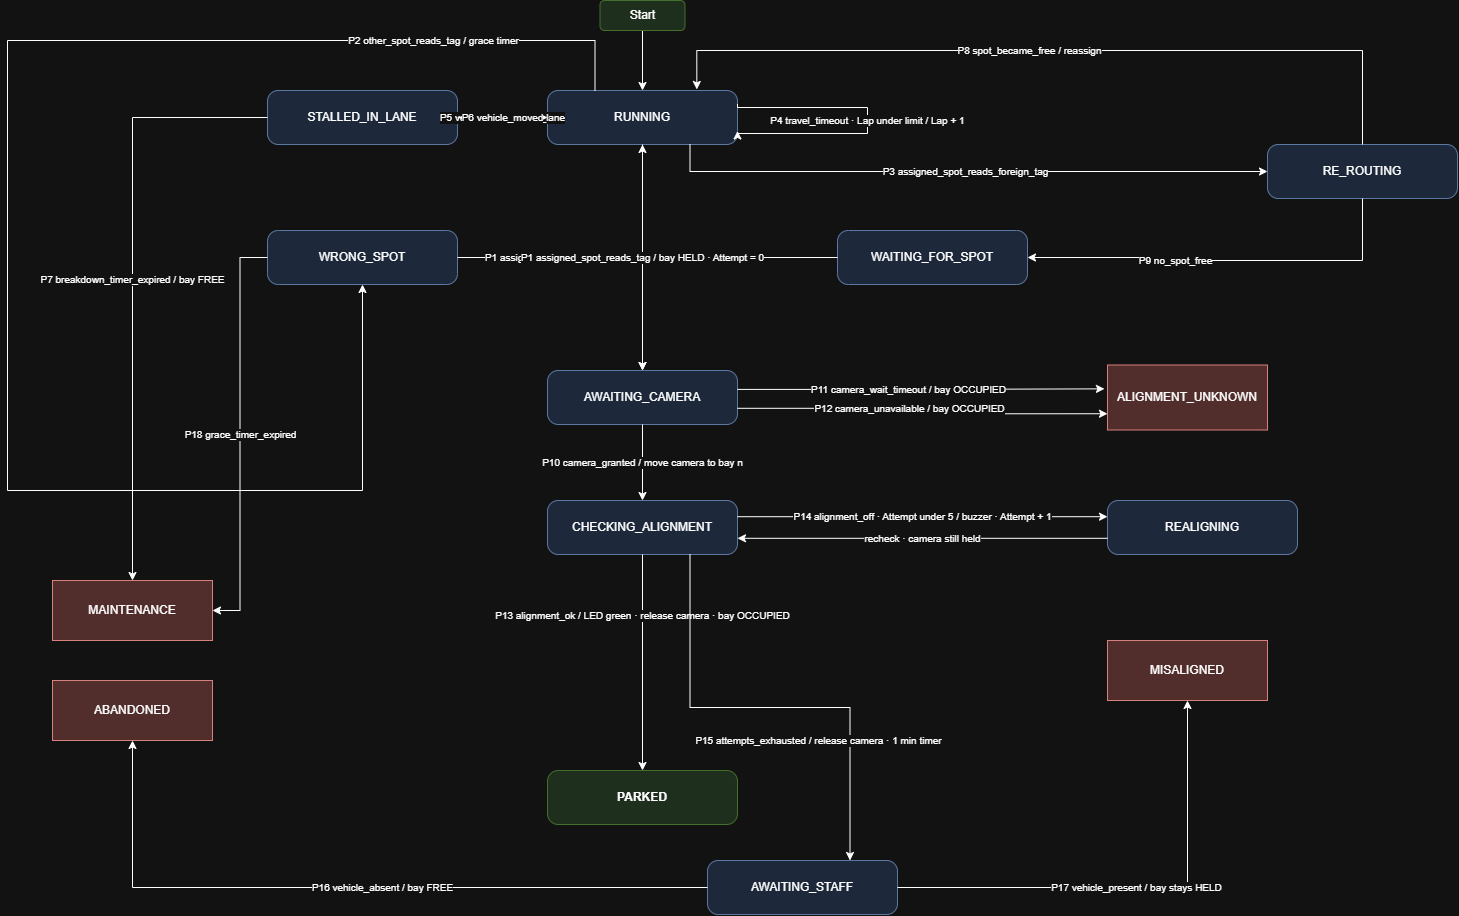

The diagram above was exported from draw.io. Its source (the exported page's mxGraphModel, read from the mxfile embedded in the PNG):
<mxGraphModel dx="1022" dy="564" grid="1" gridSize="10" guides="1" tooltips="1" connect="1" arrows="1" fold="1" page="1" pageScale="1" pageWidth="1500" pageHeight="950" math="0" shadow="0">
  <root>
    <mxCell id="0" />
    <mxCell id="1" parent="0" />
    <mxCell id="RUN" parent="1" style="rounded=1;arcSize=20;whiteSpace=wrap;html=1;fillColor=#dae8fc;strokeColor=#6c8ebf;fontSize=12;" value="RUNNING" vertex="1">
      <mxGeometry height="54" width="190" x="560" y="110" as="geometry" />
    </mxCell>
    <mxCell id="STAL" parent="1" style="rounded=1;arcSize=20;whiteSpace=wrap;html=1;fillColor=#dae8fc;strokeColor=#6c8ebf;fontSize=12;" value="STALLED_IN_LANE" vertex="1">
      <mxGeometry height="54" width="190" x="280" y="110" as="geometry" />
    </mxCell>
    <mxCell id="WRON" parent="1" style="rounded=1;arcSize=20;whiteSpace=wrap;html=1;fillColor=#dae8fc;strokeColor=#6c8ebf;fontSize=12;" value="WRONG_SPOT" vertex="1">
      <mxGeometry height="54" width="190" x="280" y="250" as="geometry" />
    </mxCell>
    <mxCell id="RERO" parent="1" style="rounded=1;arcSize=20;whiteSpace=wrap;html=1;fillColor=#dae8fc;strokeColor=#6c8ebf;fontSize=12;" value="RE_ROUTING" vertex="1">
      <mxGeometry height="54" width="190" x="1280" y="164" as="geometry" />
    </mxCell>
    <mxCell id="WAIT" parent="1" style="rounded=1;arcSize=20;whiteSpace=wrap;html=1;fillColor=#dae8fc;strokeColor=#6c8ebf;fontSize=12;" value="WAITING_FOR_SPOT" vertex="1">
      <mxGeometry height="54" width="190" x="850" y="250" as="geometry" />
    </mxCell>
    <mxCell id="AWC" parent="1" style="rounded=1;arcSize=20;whiteSpace=wrap;html=1;fillColor=#dae8fc;strokeColor=#6c8ebf;fontSize=12;" value="AWAITING_CAMERA" vertex="1">
      <mxGeometry height="54" width="190" x="560" y="390" as="geometry" />
    </mxCell>
    <mxCell id="CHK" parent="1" style="rounded=1;arcSize=20;whiteSpace=wrap;html=1;fillColor=#dae8fc;strokeColor=#6c8ebf;fontSize=12;" value="CHECKING_ALIGNMENT" vertex="1">
      <mxGeometry height="54" width="190" x="560" y="520" as="geometry" />
    </mxCell>
    <mxCell id="REAL" parent="1" style="rounded=1;arcSize=20;whiteSpace=wrap;html=1;fillColor=#dae8fc;strokeColor=#6c8ebf;fontSize=12;" value="REALIGNING" vertex="1">
      <mxGeometry height="54" width="190" x="1120" y="520" as="geometry" />
    </mxCell>
    <mxCell id="AWS" parent="1" style="rounded=1;arcSize=20;whiteSpace=wrap;html=1;fillColor=#dae8fc;strokeColor=#6c8ebf;fontSize=12;" value="AWAITING_STAFF" vertex="1">
      <mxGeometry height="54" width="190" x="720" y="880" as="geometry" />
    </mxCell>
    <mxCell id="PARK" parent="1" style="rounded=1;arcSize=20;whiteSpace=wrap;html=1;fillColor=#d5e8d4;strokeColor=#82b366;fontSize=12;fontStyle=1" value="PARKED" vertex="1">
      <mxGeometry height="54" width="190" x="560" y="790" as="geometry" />
    </mxCell>
    <mxCell id="a1" edge="1" parent="1" source="RUN" style="edgeStyle=orthogonalEdgeStyle;rounded=0;orthogonalLoop=1;jettySize=auto;html=1;fontSize=10;labelBackgroundColor=#FFFFFF;exitX=1;exitY=0.25;exitDx=0;exitDy=0;entryX=1;entryY=0.75;entryDx=0;entryDy=0;innerLoopWaypoints=1;" target="RUN" value="P4 travel_timeout · Lap under limit / Lap + 1">
      <mxGeometry relative="1" as="geometry">
        <Array as="points">
          <mxPoint x="750" y="127" />
          <mxPoint x="880" y="127" />
          <mxPoint x="880" y="153" />
          <mxPoint x="750" y="153" />
        </Array>
      </mxGeometry>
    </mxCell>
    <mxCell id="a2" edge="1" parent="1" source="RUN" style="edgeStyle=orthogonalEdgeStyle;rounded=0;orthogonalLoop=1;jettySize=auto;html=1;fontSize=10;labelBackgroundColor=#FFFFFF;" target="STAL" value="P5 vehicle_stopped_in_lane">
      <mxGeometry relative="1" as="geometry" />
    </mxCell>
    <mxCell id="a3" edge="1" parent="1" source="STAL" style="edgeStyle=orthogonalEdgeStyle;rounded=0;orthogonalLoop=1;jettySize=auto;html=1;fontSize=10;labelBackgroundColor=#FFFFFF;" target="RUN" value="P6 vehicle_moved">
      <mxGeometry relative="1" as="geometry" />
    </mxCell>
    <mxCell id="a4" edge="1" parent="1" source="STAL" style="edgeStyle=orthogonalEdgeStyle;rounded=0;orthogonalLoop=1;jettySize=auto;html=1;fontSize=10;labelBackgroundColor=#FFFFFF;entryX=0.5;entryY=0;entryDx=0;entryDy=0;" target="wKlbsIqHGhbE1iQ7JiyN-4" value="P7 breakdown_timer_expired / bay FREE">
      <mxGeometry relative="1" x="-0.0067" as="geometry">
        <mxPoint x="145" y="595.9999999999998" as="targetPoint" />
      </mxGeometry>
    </mxCell>
    <mxCell id="a5" edge="1" parent="1" source="RUN" style="edgeStyle=orthogonalEdgeStyle;rounded=0;orthogonalLoop=1;jettySize=auto;html=1;fontSize=10;labelBackgroundColor=#FFFFFF;entryX=0.5;entryY=1;entryDx=0;entryDy=0;exitX=0.25;exitY=0;exitDx=0;exitDy=0;" target="WRON" value="P2 other_spot_reads_tag / grace timer">
      <mxGeometry relative="1" x="-0.7422" as="geometry">
        <Array as="points">
          <mxPoint x="607.5" y="60" />
          <mxPoint x="20" y="60" />
          <mxPoint x="20" y="510" />
          <mxPoint x="375" y="510" />
        </Array>
        <mxPoint x="810" y="60" as="sourcePoint" />
      </mxGeometry>
    </mxCell>
    <mxCell id="a6" edge="1" parent="1" source="WRON" style="edgeStyle=orthogonalEdgeStyle;rounded=0;orthogonalLoop=1;jettySize=auto;html=1;fontSize=10;labelBackgroundColor=#FFFFFF;" target="AWC" value="P1 assigned_spot_reads_tag / bay HELD · Attempt = 0">
      <mxGeometry relative="1" as="geometry" />
    </mxCell>
    <mxCell id="a7" edge="1" parent="1" source="WRON" style="edgeStyle=orthogonalEdgeStyle;rounded=0;orthogonalLoop=1;jettySize=auto;html=1;fontSize=10;labelBackgroundColor=#FFFFFF;entryX=1;entryY=0.5;entryDx=0;entryDy=0;" target="wKlbsIqHGhbE1iQ7JiyN-4" value="P18 grace_timer_expired">
      <mxGeometry relative="1" as="geometry">
        <mxPoint x="240" y="623" as="targetPoint" />
      </mxGeometry>
    </mxCell>
    <mxCell id="a8" edge="1" parent="1" source="RUN" style="edgeStyle=orthogonalEdgeStyle;rounded=0;orthogonalLoop=1;jettySize=auto;html=1;fontSize=10;labelBackgroundColor=#FFFFFF;exitX=0.75;exitY=1;exitDx=0;exitDy=0;" target="RERO" value="P3 assigned_spot_reads_foreign_tag">
      <mxGeometry relative="1" as="geometry" />
    </mxCell>
    <mxCell id="a9" edge="1" parent="1" source="RERO" style="edgeStyle=orthogonalEdgeStyle;rounded=0;orthogonalLoop=1;jettySize=auto;html=1;fontSize=10;labelBackgroundColor=#FFFFFF;exitX=0.5;exitY=0;exitDx=0;exitDy=0;entryX=0.786;entryY=-0.019;entryDx=0;entryDy=0;entryPerimeter=0;" target="RUN" value="P8 spot_became_free / reassign">
      <mxGeometry relative="1" x="0.0693" as="geometry">
        <Array as="points">
          <mxPoint x="1375" y="70" />
          <mxPoint x="709.3" y="70" />
        </Array>
        <mxPoint x="1300" y="130" as="sourcePoint" />
      </mxGeometry>
    </mxCell>
    <mxCell id="a10" edge="1" parent="1" source="RERO" style="edgeStyle=orthogonalEdgeStyle;rounded=0;orthogonalLoop=1;jettySize=auto;html=1;fontSize=10;labelBackgroundColor=#FFFFFF;exitX=0.5;exitY=1;exitDx=0;exitDy=0;entryX=1;entryY=0.5;entryDx=0;entryDy=0;" target="WAIT" value="P9 no_spot_free">
      <mxGeometry relative="1" x="0.2467" as="geometry">
        <Array as="points">
          <mxPoint x="1375" y="280" />
          <mxPoint x="1160" y="280" />
          <mxPoint x="1160" y="277" />
        </Array>
      </mxGeometry>
    </mxCell>
    <mxCell id="a11" edge="1" parent="1" source="WAIT" style="edgeStyle=orthogonalEdgeStyle;rounded=0;orthogonalLoop=1;jettySize=auto;html=1;fontSize=10;labelBackgroundColor=#FFFFFF;" target="RUN" value="P8 spot_became_free / reassign">
      <mxGeometry relative="1" as="geometry" />
    </mxCell>
    <mxCell id="a12" edge="1" parent="1" source="RUN" style="edgeStyle=orthogonalEdgeStyle;rounded=0;orthogonalLoop=1;jettySize=auto;html=1;fontSize=10;labelBackgroundColor=#FFFFFF;exitX=0.5;exitY=1;exitDx=0;exitDy=0;entryX=0.5;entryY=0;entryDx=0;entryDy=0;" target="AWC" value="P1 assigned_spot_reads_tag / bay HELD · Attempt = 0">
      <mxGeometry relative="1" as="geometry" />
    </mxCell>
    <mxCell id="a13" edge="1" parent="1" source="AWC" style="edgeStyle=orthogonalEdgeStyle;rounded=0;orthogonalLoop=1;jettySize=auto;html=1;fontSize=10;labelBackgroundColor=#FFFFFF;exitX=0.5;exitY=1;exitDx=0;exitDy=0;entryX=0.5;entryY=0;entryDx=0;entryDy=0;" target="CHK" value="P10 camera_granted / move camera to bay n">
      <mxGeometry relative="1" as="geometry" />
    </mxCell>
    <mxCell id="a14" edge="1" parent="1" source="AWC" style="edgeStyle=orthogonalEdgeStyle;rounded=0;orthogonalLoop=1;jettySize=auto;html=1;fontSize=10;labelBackgroundColor=#FFFFFF;exitX=1;exitY=0.35;exitDx=0;exitDy=0;entryX=-0.019;entryY=0.367;entryDx=0;entryDy=0;entryPerimeter=0;" target="wKlbsIqHGhbE1iQ7JiyN-1" value="P11 camera_wait_timeout / bay OCCUPIED">
      <mxGeometry relative="1" x="-0.0699" as="geometry">
        <mxPoint x="1120" y="408.9000000000001" as="targetPoint" />
      </mxGeometry>
    </mxCell>
    <mxCell id="a15" edge="1" parent="1" source="AWC" style="edgeStyle=orthogonalEdgeStyle;rounded=0;orthogonalLoop=1;jettySize=auto;html=1;fontSize=10;labelBackgroundColor=#FFFFFF;exitX=1;exitY=0.7;exitDx=0;exitDy=0;entryX=0;entryY=0.75;entryDx=0;entryDy=0;" target="wKlbsIqHGhbE1iQ7JiyN-1" value="P12 camera_unavailable / bay OCCUPIED">
      <mxGeometry relative="1" x="-0.0846" as="geometry">
        <mxPoint x="1120" y="427.79999999999995" as="targetPoint" />
      </mxGeometry>
    </mxCell>
    <mxCell id="a16" edge="1" parent="1" source="CHK" style="edgeStyle=orthogonalEdgeStyle;rounded=0;orthogonalLoop=1;jettySize=auto;html=1;fontSize=10;labelBackgroundColor=#FFFFFF;exitX=0.5;exitY=1;exitDx=0;exitDy=0;entryX=0.5;entryY=0;entryDx=0;entryDy=0;" target="PARK" value="P13 alignment_ok / LED green · release camera · bay OCCUPIED">
      <mxGeometry relative="1" x="-0.4398" as="geometry">
        <Array as="points" />
      </mxGeometry>
    </mxCell>
    <mxCell id="a17" edge="1" parent="1" source="CHK" style="edgeStyle=orthogonalEdgeStyle;rounded=0;orthogonalLoop=1;jettySize=auto;html=1;fontSize=10;labelBackgroundColor=#FFFFFF;exitX=1;exitY=0.3;exitDx=0;exitDy=0;entryX=0;entryY=0.3;entryDx=0;entryDy=0;" target="REAL" value="P14 alignment_off · Attempt under 5 / buzzer · Attempt + 1">
      <mxGeometry relative="1" as="geometry" />
    </mxCell>
    <mxCell id="a18" edge="1" parent="1" source="REAL" style="edgeStyle=orthogonalEdgeStyle;rounded=0;orthogonalLoop=1;jettySize=auto;html=1;fontSize=10;labelBackgroundColor=#FFFFFF;exitX=0;exitY=0.7;exitDx=0;exitDy=0;entryX=1;entryY=0.7;entryDx=0;entryDy=0;" target="CHK" value="recheck · camera still held">
      <mxGeometry relative="1" as="geometry" />
    </mxCell>
    <mxCell id="a19" edge="1" parent="1" source="CHK" style="edgeStyle=orthogonalEdgeStyle;rounded=0;orthogonalLoop=1;jettySize=auto;html=1;fontSize=10;labelBackgroundColor=#FFFFFF;exitX=0.75;exitY=1;exitDx=0;exitDy=0;entryX=0.75;entryY=0;entryDx=0;entryDy=0;" target="AWS" value="P15 attempts_exhausted / release camera · 1 min timer">
      <mxGeometry relative="1" x="0.485" y="-32" as="geometry">
        <mxPoint as="offset" />
      </mxGeometry>
    </mxCell>
    <mxCell id="a20" edge="1" parent="1" source="AWS" style="edgeStyle=orthogonalEdgeStyle;rounded=0;orthogonalLoop=1;jettySize=auto;html=1;fontSize=10;labelBackgroundColor=#FFFFFF;exitX=0;exitY=0.5;exitDx=0;exitDy=0;entryX=0.5;entryY=1;entryDx=0;entryDy=0;" target="wKlbsIqHGhbE1iQ7JiyN-5" value="P16 vehicle_absent / bay FREE">
      <mxGeometry relative="1" x="-0.0997" as="geometry">
        <mxPoint x="240" y="737.0000000000002" as="targetPoint" />
      </mxGeometry>
    </mxCell>
    <mxCell id="a21" edge="1" parent="1" source="AWS" style="edgeStyle=orthogonalEdgeStyle;rounded=0;orthogonalLoop=1;jettySize=auto;html=1;fontSize=10;labelBackgroundColor=#FFFFFF;exitX=1;exitY=0.5;exitDx=0;exitDy=0;entryX=0.5;entryY=1;entryDx=0;entryDy=0;" target="wKlbsIqHGhbE1iQ7JiyN-6" value="P17 vehicle_present / bay stays HELD">
      <mxGeometry relative="1" as="geometry">
        <mxPoint x="1120" y="677" as="targetPoint" />
      </mxGeometry>
    </mxCell>
    <mxCell id="wKlbsIqHGhbE1iQ7JiyN-1" parent="1" style="rounded=0;whiteSpace=wrap;html=1;fillColor=#f8cecc;strokeColor=#b85450;" value="ALIGNMENT_UNKNOWN" vertex="1">
      <mxGeometry height="65" width="160" x="1120" y="384.5" as="geometry" />
    </mxCell>
    <mxCell id="wKlbsIqHGhbE1iQ7JiyN-3" edge="1" parent="1" source="wKlbsIqHGhbE1iQ7JiyN-2" style="edgeStyle=orthogonalEdgeStyle;rounded=0;orthogonalLoop=1;jettySize=auto;html=1;defaultLabelBackgroundColor=page;" target="RUN" value="">
      <mxGeometry relative="1" as="geometry" />
    </mxCell>
    <mxCell id="wKlbsIqHGhbE1iQ7JiyN-2" parent="1" style="rounded=1;whiteSpace=wrap;html=1;roundedPerimeter=1;fillColor=#d5e8d4;strokeColor=#82b366;" value="Start" vertex="1">
      <mxGeometry height="30" width="85" x="612.5" y="20" as="geometry" />
    </mxCell>
    <mxCell id="wKlbsIqHGhbE1iQ7JiyN-4" parent="1" style="rounded=0;whiteSpace=wrap;html=1;fillColor=#f8cecc;strokeColor=#b85450;" value="MAINTENANCE" vertex="1">
      <mxGeometry height="60" width="160" x="65" y="600" as="geometry" />
    </mxCell>
    <mxCell id="wKlbsIqHGhbE1iQ7JiyN-5" parent="1" style="rounded=0;whiteSpace=wrap;html=1;fillColor=#f8cecc;strokeColor=#b85450;" value="ABANDONED" vertex="1">
      <mxGeometry height="60" width="160" x="65" y="700" as="geometry" />
    </mxCell>
    <mxCell id="wKlbsIqHGhbE1iQ7JiyN-6" parent="1" style="rounded=0;whiteSpace=wrap;html=1;fillColor=#f8cecc;strokeColor=#b85450;" value="MISALIGNED" vertex="1">
      <mxGeometry height="60" width="160" x="1120" y="660" as="geometry" />
    </mxCell>
  </root>
</mxGraphModel>